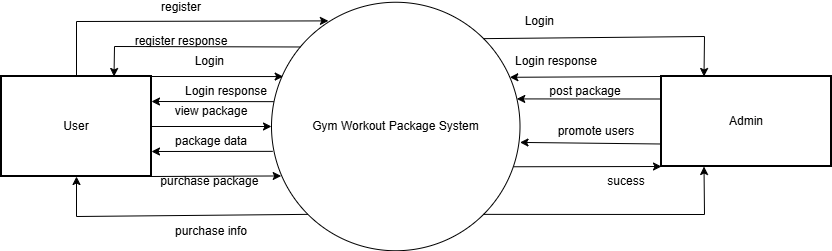

The diagram above was exported from draw.io. Its source (the exported page's mxGraphModel, read from the mxfile embedded in the PNG):
<mxGraphModel dx="906" dy="493" grid="1" gridSize="10" guides="1" tooltips="1" connect="1" arrows="1" fold="1" page="1" pageScale="1" pageWidth="827" pageHeight="583" math="0" shadow="0">
  <root>
    <mxCell id="0" />
    <mxCell id="1" parent="0" />
    <mxCell id="kVy3P8yhF3Awcbwi_ZaX-2" parent="1" style="whiteSpace=wrap;strokeWidth=2;flipV=0;legacyAnchorPoints=0;" value="User" vertex="1">
      <mxGeometry height="100" width="150" x="10" y="220" as="geometry" />
    </mxCell>
    <mxCell id="kVy3P8yhF3Awcbwi_ZaX-3" parent="1" style="whiteSpace=wrap;strokeWidth=2;flipV=0;legacyAnchorPoints=0;" value="Admin" vertex="1">
      <mxGeometry height="90" width="170" x="670" y="220" as="geometry" />
    </mxCell>
    <mxCell id="kVy3P8yhF3Awcbwi_ZaX-4" parent="1" style="shape=ellipse;html=1;dashed=0;whiteSpace=wrap;aspect=fixed;perimeter=ellipsePerimeter;" value="Gym Workout Package System" vertex="1">
      <mxGeometry height="248.5" width="248.5" x="280" y="145.75" as="geometry" />
    </mxCell>
    <mxCell id="kVy3P8yhF3Awcbwi_ZaX-5" edge="1" parent="1" source="kVy3P8yhF3Awcbwi_ZaX-4" style="endArrow=classic;html=1;rounded=0;entryX=1;entryY=0.25;entryDx=0;entryDy=0;exitX=0.009;exitY=0.4;exitDx=0;exitDy=0;exitPerimeter=0;" target="kVy3P8yhF3Awcbwi_ZaX-2" value="">
      <mxGeometry height="50" relative="1" width="50" as="geometry">
        <mxPoint x="290" y="245" as="sourcePoint" />
        <mxPoint x="400" y="320" as="targetPoint" />
      </mxGeometry>
    </mxCell>
    <mxCell id="kVy3P8yhF3Awcbwi_ZaX-6" edge="1" parent="1" source="kVy3P8yhF3Awcbwi_ZaX-4" style="endArrow=classic;html=1;rounded=0;exitX=0.005;exitY=0.6;exitDx=0;exitDy=0;entryX=1;entryY=0.75;entryDx=0;entryDy=0;exitPerimeter=0;" target="kVy3P8yhF3Awcbwi_ZaX-2" value="">
      <mxGeometry height="50" relative="1" width="50" as="geometry">
        <mxPoint x="270" y="272.5" as="sourcePoint" />
        <mxPoint x="136" y="272.5" as="targetPoint" />
      </mxGeometry>
    </mxCell>
    <mxCell id="kVy3P8yhF3Awcbwi_ZaX-7" edge="1" parent="1" source="kVy3P8yhF3Awcbwi_ZaX-2" style="endArrow=classic;html=1;rounded=0;entryX=0;entryY=0.5;entryDx=0;entryDy=0;exitX=1;exitY=0.5;exitDx=0;exitDy=0;" target="kVy3P8yhF3Awcbwi_ZaX-4" value="">
      <mxGeometry height="50" relative="1" width="50" as="geometry">
        <mxPoint x="200" y="320" as="sourcePoint" />
        <mxPoint x="220" y="300" as="targetPoint" />
      </mxGeometry>
    </mxCell>
    <mxCell id="kVy3P8yhF3Awcbwi_ZaX-8" edge="1" parent="1" source="kVy3P8yhF3Awcbwi_ZaX-2" style="endArrow=classic;html=1;rounded=0;exitX=1;exitY=0;exitDx=0;exitDy=0;entryX=0.047;entryY=0.299;entryDx=0;entryDy=0;entryPerimeter=0;" target="kVy3P8yhF3Awcbwi_ZaX-4" value="">
      <mxGeometry height="50" relative="1" width="50" as="geometry">
        <mxPoint x="136" y="230" as="sourcePoint" />
        <mxPoint x="270" y="230" as="targetPoint" />
      </mxGeometry>
    </mxCell>
    <mxCell id="kVy3P8yhF3Awcbwi_ZaX-9" edge="1" parent="1" source="kVy3P8yhF3Awcbwi_ZaX-4" style="endArrow=classic;html=1;rounded=0;entryX=0.75;entryY=0;entryDx=0;entryDy=0;exitX=0.116;exitY=0.18;exitDx=0;exitDy=0;exitPerimeter=0;" target="kVy3P8yhF3Awcbwi_ZaX-2" value="">
      <mxGeometry height="50" relative="1" width="50" as="geometry">
        <Array as="points">
          <mxPoint x="123" y="190" />
        </Array>
        <mxPoint x="270" y="210" as="sourcePoint" />
        <mxPoint x="120" y="240" as="targetPoint" />
      </mxGeometry>
    </mxCell>
    <mxCell id="kVy3P8yhF3Awcbwi_ZaX-10" edge="1" parent="1" source="kVy3P8yhF3Awcbwi_ZaX-2" style="endArrow=classic;html=1;rounded=0;exitX=0.5;exitY=0;exitDx=0;exitDy=0;entryX=0.229;entryY=0.075;entryDx=0;entryDy=0;entryPerimeter=0;" target="kVy3P8yhF3Awcbwi_ZaX-4" value="">
      <mxGeometry height="50" relative="1" width="50" as="geometry">
        <Array as="points">
          <mxPoint x="85" y="165" />
        </Array>
        <mxPoint x="136" y="190" as="sourcePoint" />
        <mxPoint x="270" y="190" as="targetPoint" />
      </mxGeometry>
    </mxCell>
    <mxCell id="kVy3P8yhF3Awcbwi_ZaX-12" edge="1" parent="1" source="kVy3P8yhF3Awcbwi_ZaX-4" style="endArrow=classic;html=1;rounded=0;exitX=0;exitY=1;exitDx=0;exitDy=0;entryX=0.5;entryY=1;entryDx=0;entryDy=0;" target="kVy3P8yhF3Awcbwi_ZaX-2" value="">
      <mxGeometry height="50" relative="1" width="50" as="geometry">
        <Array as="points">
          <mxPoint x="85" y="360" />
        </Array>
        <mxPoint x="254" y="350" as="sourcePoint" />
        <mxPoint x="120" y="350" as="targetPoint" />
      </mxGeometry>
    </mxCell>
    <mxCell id="kVy3P8yhF3Awcbwi_ZaX-13" edge="1" parent="1" source="kVy3P8yhF3Awcbwi_ZaX-3" style="endArrow=classic;html=1;rounded=0;exitX=0;exitY=0;exitDx=0;exitDy=0;entryX=0.959;entryY=0.302;entryDx=0;entryDy=0;entryPerimeter=0;" target="kVy3P8yhF3Awcbwi_ZaX-4" value="">
      <mxGeometry height="50" relative="1" width="50" as="geometry">
        <mxPoint x="624" y="245" as="sourcePoint" />
        <mxPoint x="490" y="245" as="targetPoint" />
      </mxGeometry>
    </mxCell>
    <mxCell id="kVy3P8yhF3Awcbwi_ZaX-14" edge="1" parent="1" source="kVy3P8yhF3Awcbwi_ZaX-3" style="endArrow=classic;html=1;rounded=0;exitX=0;exitY=0.25;exitDx=0;exitDy=0;entryX=0.987;entryY=0.389;entryDx=0;entryDy=0;entryPerimeter=0;" target="kVy3P8yhF3Awcbwi_ZaX-4" value="">
      <mxGeometry height="50" relative="1" width="50" as="geometry">
        <mxPoint x="654" y="270" as="sourcePoint" />
        <mxPoint x="520" y="270" as="targetPoint" />
      </mxGeometry>
    </mxCell>
    <mxCell id="kVy3P8yhF3Awcbwi_ZaX-15" edge="1" parent="1" source="kVy3P8yhF3Awcbwi_ZaX-3" style="endArrow=classic;html=1;rounded=0;entryX=1;entryY=0.564;entryDx=0;entryDy=0;exitX=0;exitY=0.75;exitDx=0;exitDy=0;entryPerimeter=0;" target="kVy3P8yhF3Awcbwi_ZaX-4" value="">
      <mxGeometry height="50" relative="1" width="50" as="geometry">
        <mxPoint x="654" y="290" as="sourcePoint" />
        <mxPoint x="470" y="288" as="targetPoint" />
      </mxGeometry>
    </mxCell>
    <mxCell id="kVy3P8yhF3Awcbwi_ZaX-16" edge="1" parent="1" source="kVy3P8yhF3Awcbwi_ZaX-4" style="endArrow=classic;html=1;rounded=0;exitX=0.975;exitY=0.662;exitDx=0;exitDy=0;entryX=0;entryY=1;entryDx=0;entryDy=0;exitPerimeter=0;" target="kVy3P8yhF3Awcbwi_ZaX-3" value="">
      <mxGeometry height="50" relative="1" width="50" as="geometry">
        <mxPoint x="520" y="300" as="sourcePoint" />
        <mxPoint x="654" y="300" as="targetPoint" />
      </mxGeometry>
    </mxCell>
    <mxCell id="kVy3P8yhF3Awcbwi_ZaX-17" edge="1" parent="1" source="kVy3P8yhF3Awcbwi_ZaX-4" style="endArrow=classic;html=1;rounded=0;exitX=1;exitY=0;exitDx=0;exitDy=0;entryX=0.25;entryY=0;entryDx=0;entryDy=0;" target="kVy3P8yhF3Awcbwi_ZaX-3" value="">
      <mxGeometry height="50" relative="1" width="50" as="geometry">
        <Array as="points">
          <mxPoint x="713" y="180" />
        </Array>
        <mxPoint x="590" y="200" as="sourcePoint" />
        <mxPoint x="724" y="200" as="targetPoint" />
      </mxGeometry>
    </mxCell>
    <mxCell id="kVy3P8yhF3Awcbwi_ZaX-18" edge="1" parent="1" source="kVy3P8yhF3Awcbwi_ZaX-4" style="endArrow=classic;html=1;rounded=0;exitX=1;exitY=1;exitDx=0;exitDy=0;entryX=0.25;entryY=1;entryDx=0;entryDy=0;" target="kVy3P8yhF3Awcbwi_ZaX-3" value="">
      <mxGeometry height="50" relative="1" width="50" as="geometry">
        <Array as="points">
          <mxPoint x="713" y="358" />
        </Array>
        <mxPoint x="576.72" y="330" as="sourcePoint" />
        <mxPoint x="710.72" y="330" as="targetPoint" />
      </mxGeometry>
    </mxCell>
    <mxCell id="kVy3P8yhF3Awcbwi_ZaX-19" parent="1" style="text;html=1;whiteSpace=wrap;strokeColor=none;fillColor=none;align=center;verticalAlign=middle;rounded=0;" value="register" vertex="1">
      <mxGeometry height="10" width="40" x="170" y="145.75" as="geometry" />
    </mxCell>
    <mxCell id="kVy3P8yhF3Awcbwi_ZaX-20" parent="1" style="text;html=1;whiteSpace=wrap;strokeColor=none;fillColor=none;align=center;verticalAlign=middle;rounded=0;" value="register response" vertex="1">
      <mxGeometry height="10" width="100" x="140" y="180" as="geometry" />
    </mxCell>
    <mxCell id="kVy3P8yhF3Awcbwi_ZaX-21" parent="1" style="text;html=1;whiteSpace=wrap;strokeColor=none;fillColor=none;align=center;verticalAlign=middle;rounded=0;" value="Login&amp;nbsp;" vertex="1">
      <mxGeometry height="10" width="100" x="170" y="200" as="geometry" />
    </mxCell>
    <mxCell id="kVy3P8yhF3Awcbwi_ZaX-22" parent="1" style="text;html=1;whiteSpace=wrap;strokeColor=none;fillColor=none;align=center;verticalAlign=middle;rounded=0;" value="Login response" vertex="1">
      <mxGeometry height="10" width="90" x="520" y="200" as="geometry" />
    </mxCell>
    <mxCell id="kVy3P8yhF3Awcbwi_ZaX-23" parent="1" style="text;html=1;whiteSpace=wrap;strokeColor=none;fillColor=none;align=center;verticalAlign=middle;rounded=0;" value="Login response" vertex="1">
      <mxGeometry height="10" width="90" x="190" y="230" as="geometry" />
    </mxCell>
    <mxCell id="kVy3P8yhF3Awcbwi_ZaX-24" parent="1" style="text;html=1;whiteSpace=wrap;strokeColor=none;fillColor=none;align=center;verticalAlign=middle;rounded=0;" value="view package" vertex="1">
      <mxGeometry height="10" width="90" x="175" y="250" as="geometry" />
    </mxCell>
    <mxCell id="kVy3P8yhF3Awcbwi_ZaX-25" parent="1" style="text;html=1;whiteSpace=wrap;strokeColor=none;fillColor=none;align=center;verticalAlign=middle;rounded=0;" value="Login&amp;nbsp;" vertex="1">
      <mxGeometry height="10" width="100" x="500" y="160" as="geometry" />
    </mxCell>
    <mxCell id="kVy3P8yhF3Awcbwi_ZaX-26" parent="1" style="text;html=1;whiteSpace=wrap;strokeColor=none;fillColor=none;align=center;verticalAlign=middle;rounded=0;" value="package data" vertex="1">
      <mxGeometry height="10" width="90" x="175" y="280" as="geometry" />
    </mxCell>
    <mxCell id="kVy3P8yhF3Awcbwi_ZaX-27" parent="1" style="text;html=1;whiteSpace=wrap;strokeColor=none;fillColor=none;align=center;verticalAlign=middle;rounded=0;" value="purchase info" vertex="1">
      <mxGeometry height="10" width="90" x="175" y="370" as="geometry" />
    </mxCell>
    <mxCell id="kVy3P8yhF3Awcbwi_ZaX-29" parent="1" style="text;html=1;whiteSpace=wrap;strokeColor=none;fillColor=none;align=center;verticalAlign=middle;rounded=0;" value="purchase package&amp;nbsp;" vertex="1">
      <mxGeometry height="10" width="120" x="160" y="320" as="geometry" />
    </mxCell>
    <mxCell id="kVy3P8yhF3Awcbwi_ZaX-30" parent="1" style="text;html=1;whiteSpace=wrap;strokeColor=none;fillColor=none;align=center;verticalAlign=middle;rounded=0;" value="post package" vertex="1">
      <mxGeometry height="10" width="130" x="528.5" y="230" as="geometry" />
    </mxCell>
    <mxCell id="kVy3P8yhF3Awcbwi_ZaX-31" parent="1" style="text;html=1;whiteSpace=wrap;strokeColor=none;fillColor=none;align=center;verticalAlign=middle;rounded=0;" value="promote users" vertex="1">
      <mxGeometry height="10" width="130" x="540" y="270" as="geometry" />
    </mxCell>
    <mxCell id="kVy3P8yhF3Awcbwi_ZaX-32" parent="1" style="text;html=1;whiteSpace=wrap;strokeColor=none;fillColor=none;align=center;verticalAlign=middle;rounded=0;" value="sucess" vertex="1">
      <mxGeometry height="10" width="130" x="570" y="320" as="geometry" />
    </mxCell>
    <mxCell id="kVy3P8yhF3Awcbwi_ZaX-33" edge="1" parent="1" source="kVy3P8yhF3Awcbwi_ZaX-2" style="endArrow=classic;html=1;rounded=0;exitX=1;exitY=1;exitDx=0;exitDy=0;entryX=0.039;entryY=0.699;entryDx=0;entryDy=0;entryPerimeter=0;" target="kVy3P8yhF3Awcbwi_ZaX-4" value="">
      <mxGeometry height="50" relative="1" width="50" as="geometry">
        <mxPoint x="200" y="320" as="sourcePoint" />
        <mxPoint x="320" y="322" as="targetPoint" />
      </mxGeometry>
    </mxCell>
  </root>
</mxGraphModel>